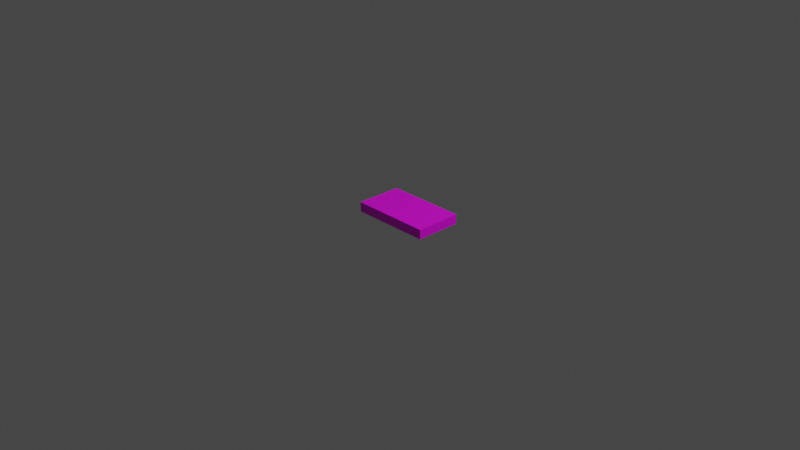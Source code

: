 # Source: sponge.blend  (saved by Blender 3.4.6; exported with 4.5.12 LTS)
import bpy
from mathutils import Matrix  # noqa: F401  (used for matrix-valued properties, if any)

bpy.ops.wm.read_factory_settings(use_empty=True)
scene = bpy.context.scene
scene.name = 'Scene'

# ---- collections
col_collection = bpy.data.collections.new('Collection'); scene.collection.children.link(col_collection)

# ---- images (referenced by path relative to the original .blend; pixels are not part of the script)
import os
ASSET_DIR = os.environ.get("B2B_ASSET_DIR", "")  # directory of the original .blend (textures are referenced by path, not embedded)
HERE = os.path.dirname(os.path.abspath(__file__))  # packed textures are extracted next to this script under _unpacked/

def load_image(name, relpath, width, height, colorspace="sRGB"):
    """Load a texture the original file referenced (path relative to the .blend, or extracted next to this script)."""
    p = next((c for c in (os.path.join(HERE, relpath), os.path.join(ASSET_DIR, relpath)) if relpath and os.path.exists(c)), "")
    if p:
        img = bpy.data.images.load(p, check_existing=True)
        img.name = name
    else:  # same state as the original file: an image datablock whose file is absent (Cycles renders it pink)
        img = bpy.data.images.new(name, width, height)
        img.source = "FILE"
        img.filepath = "//" + (relpath or name)
    img.colorspace_settings.name = colorspace
    return img
img_screen_shot_2023_12_13_at_9_04_06_pm_png = load_image('Screen Shot 2023-12-13 at 9.04.06 PM.png', 'Screen Shot 2023-12-13 at 9.04.06 PM.png', 1024, 1024, 'sRGB')

# ---- materials (node trees are filled in below, after node groups)
mat_material = bpy.data.materials.new('Material')
mat_material.alpha_threshold = 0.0
mat_material.use_transparent_shadow = False
mat_material.roughness = 0.5
mat_material.line_color = (0.0, 0.0, 0.0, 1.0)

# ---- material node trees
mat_material.use_nodes = True; mat_material.node_tree.nodes.clear()
_N = mat_material.node_tree.nodes; _L = mat_material.node_tree.links
n0 = _N.new('ShaderNodeOutputMaterial'); n0.name = 'Material Output'; n0.location = (300, 300)
n1 = _N.new('ShaderNodeBsdfPrincipled'); n1.name = 'Principled BSDF'; n1.location = (10, 300)
n1.distribution = 'GGX'
n1.subsurface_method = 'RANDOM_WALK_SKIN'
n1.inputs[3].default_value = 1.45
n1.inputs[27].default_value = (0.0, 0.0, 0.0, 1.0)
n1.inputs[28].default_value = 1.0
n2 = _N.new('ShaderNodeTexImage'); n2.name = 'Image Texture'; n2.location = (-280, 260)
n2.image = img_screen_shot_2023_12_13_at_9_04_06_pm_png
_L.new(n1.outputs[0], n0.inputs[0])
_L.new(n2.outputs[0], n1.inputs[0])
n0.is_active_output = True

# ---- world
world_world = bpy.data.worlds.new('World'); scene.world = world_world
world_world.use_nodes = True; world_world.node_tree.nodes.clear()
_N = world_world.node_tree.nodes; _L = world_world.node_tree.links
n0 = _N.new('ShaderNodeOutputWorld'); n0.name = 'World Output'; n0.location = (300, 300)
n1 = _N.new('ShaderNodeBackground'); n1.name = 'Background'; n1.location = (10, 300)
n1.inputs[0].default_value = (0.05088, 0.05088, 0.05088, 1.0)
_L.new(n1.outputs[0], n0.inputs[0])
n0.is_active_output = True
world_world.color = (0.05088, 0.05088, 0.05088)
world_world.use_sun_shadow = False
world_world.sun_shadow_jitter_overblur = 0.0

# ---- cameras
cam_camera = bpy.data.cameras.new('Camera')
cam_camera.clip_end = 100.0
cam_camera.ortho_scale = 7.314

# ---- lights
light_light = bpy.data.lights.new('Light', 'POINT')
light_light.transmission_factor = 0.0
light_light.energy = 1000.0
light_light.shadow_soft_size = 0.1
light_light.shadow_maximum_resolution = 0.006
light_light.use_absolute_resolution = True

# ---- meshes
me_cube = bpy.data.meshes.new('Cube')
me_cube.from_pydata([(3.408, 1.858, -0.2243), (3.408, 1.858, -0.9006), (-2.231, 1.858, -0.2243), (-2.231, 1.858, -0.9006), (-2.231, -1.404, -0.9006), (-2.231, -1.404, -0.2243), (3.408, -1.404, -0.2243), (3.408, -1.404, -0.9006)], [], [(3, 4, 5, 2), (1, 7, 4, 3), (0, 6, 7, 1), (3, 2, 0, 1), (7, 6, 5, 4), (2, 5, 6, 0)])
_uv = me_cube.uv_layers.new(name='UVMap')
_uv.uv.foreach_set('vector', [0.4113, 0.381, 0.4113, 0.5755, 0.2787, 0.5755, 0.2787, 0.381, 0.8735, 0.5889, 0.2337, 0.5889, 0.2337, 0.2527, 0.8735, 0.2527, 0.1163, 0.6104, 0.1163, 0.4159, 0.2489, 0.4159, 0.2489, 0.6104, 0.4113, 0.381, 0.2787, 0.381, 0.2787, 0.04479, 0.4113, 0.04479, 0.2489, 0.4159, 0.1163, 0.4159, 0.1163, 0.0797, 0.2489, 0.0797, 0.8499, 0.9219, 0.2101, 0.9219, 0.2101, 0.5857, 0.8499, 0.5857])
me_cube.materials.append(mat_material)
me_cube.use_mirror_vertex_groups = False
me_cube.update()

# ---- objects
ob_cube = bpy.data.objects.new('Cube', me_cube)
ob_light = bpy.data.objects.new('Light', light_light)
ob_camera = bpy.data.objects.new('Camera', cam_camera)

# ---- transforms, parenting, visibility, modifiers, constraints
ob_cube.location = (0.0, 0.0, 0.1725)
ob_cube.scale = (0.1534, 0.1534, 0.1534)
ob_cube.lock_rotations_4d = False
ob_cube.empty_display_type = 'ARROWS'
ob_cube.lineart.crease_threshold = 0.0
ob_light.location = (4.076, 1.005, 5.904)
ob_light.rotation_euler = (0.6503, 0.05522, 1.866)
ob_light.lock_rotations_4d = False
ob_light.empty_display_type = 'ARROWS'
ob_light.color = (0.0, 0.0, 0.0, 0.0)
ob_light.lineart.crease_threshold = 0.0
ob_camera.location = (7.359, -6.926, 4.958)
ob_camera.rotation_euler = (1.109, 0.0, 0.8149)
ob_camera.lock_rotations_4d = False
ob_camera.empty_display_type = 'ARROWS'
ob_camera.color = (0.0, 0.0, 0.0, 0.0)
ob_camera.display_type = 'WIRE'
ob_camera.lineart.crease_threshold = 0.0

# ---- collection membership
col_collection.objects.link(ob_cube)
col_collection.objects.link(ob_light)
col_collection.objects.link(ob_camera)

# ---- scene / render settings (as saved in the file)
scene.camera = ob_camera
scene.frame_start = 1; scene.frame_end = 250; scene.frame_set(1)
scene.render.engine = 'BLENDER_EEVEE_NEXT'
scene.cycles.sampling_pattern = 'TABULATED_SOBOL'
scene.cycles.use_light_tree = False
scene.view_settings.view_transform = 'Filmic'
bpy.context.view_layer.update()
